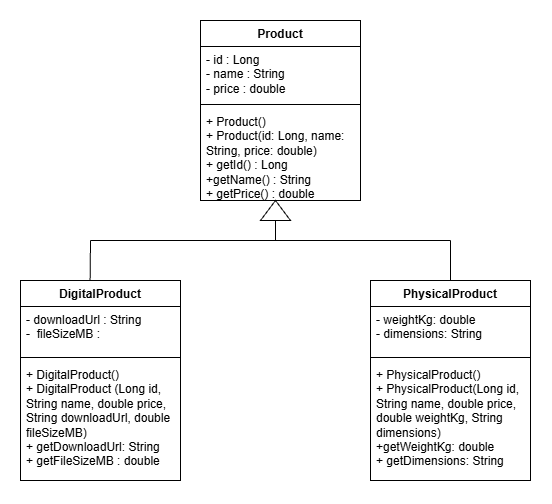

The diagram above was exported from draw.io. Its source (the exported page's mxGraphModel, read from the mxfile embedded in the PNG):
<mxGraphModel dx="1062" dy="633" grid="1" gridSize="10" guides="1" tooltips="1" connect="1" arrows="1" fold="1" page="1" pageScale="1" pageWidth="850" pageHeight="1100" math="0" shadow="0">
  <root>
    <mxCell id="0" />
    <mxCell id="1" parent="0" />
    <mxCell id="llCyJVusfP6M8wUzbD8Q-1" parent="1" style="swimlane;fontStyle=1;align=center;verticalAlign=top;childLayout=stackLayout;horizontal=1;startSize=26;horizontalStack=0;resizeParent=1;resizeParentMax=0;resizeLast=0;collapsible=1;marginBottom=0;whiteSpace=wrap;html=1;" value="DigitalProduct" vertex="1">
      <mxGeometry height="200" width="160" x="130" y="320" as="geometry" />
    </mxCell>
    <mxCell id="llCyJVusfP6M8wUzbD8Q-2" parent="llCyJVusfP6M8wUzbD8Q-1" style="text;strokeColor=none;fillColor=none;align=left;verticalAlign=top;spacingLeft=4;spacingRight=4;overflow=hidden;rotatable=0;points=[[0,0.5],[1,0.5]];portConstraint=eastwest;whiteSpace=wrap;html=1;" value="- downloadUrl : String&lt;div&gt;-&amp;nbsp; fileSizeMB :&amp;nbsp;&lt;/div&gt;" vertex="1">
      <mxGeometry height="47" width="160" y="26" as="geometry" />
    </mxCell>
    <mxCell id="llCyJVusfP6M8wUzbD8Q-3" parent="llCyJVusfP6M8wUzbD8Q-1" style="line;strokeWidth=1;fillColor=none;align=left;verticalAlign=middle;spacingTop=-1;spacingLeft=3;spacingRight=3;rotatable=0;labelPosition=right;points=[];portConstraint=eastwest;strokeColor=inherit;" value="" vertex="1">
      <mxGeometry height="8" width="160" y="73" as="geometry" />
    </mxCell>
    <mxCell id="llCyJVusfP6M8wUzbD8Q-4" parent="llCyJVusfP6M8wUzbD8Q-1" style="text;strokeColor=none;fillColor=none;align=left;verticalAlign=top;spacingLeft=4;spacingRight=4;overflow=hidden;rotatable=0;points=[[0,0.5],[1,0.5]];portConstraint=eastwest;whiteSpace=wrap;html=1;" value="+ DigitalProduct()&lt;div&gt;+ DigitalProduct (Long id, String name, double price, String downloadUrl, double fileSizeMB)&lt;/div&gt;&lt;div&gt;+ getDownloadUrl: String&lt;/div&gt;&lt;div&gt;+ getFileSizeMB : double&lt;/div&gt;&lt;div&gt;&lt;br&gt;&lt;/div&gt;&lt;div&gt;&lt;br&gt;&lt;/div&gt;" vertex="1">
      <mxGeometry height="119" width="160" y="81" as="geometry" />
    </mxCell>
    <mxCell id="llCyJVusfP6M8wUzbD8Q-5" parent="1" style="swimlane;fontStyle=1;align=center;verticalAlign=top;childLayout=stackLayout;horizontal=1;startSize=26;horizontalStack=0;resizeParent=1;resizeParentMax=0;resizeLast=0;collapsible=1;marginBottom=0;whiteSpace=wrap;html=1;" value="PhysicalProduct" vertex="1">
      <mxGeometry height="200" width="160" x="480" y="320" as="geometry" />
    </mxCell>
    <mxCell id="llCyJVusfP6M8wUzbD8Q-6" parent="llCyJVusfP6M8wUzbD8Q-5" style="text;strokeColor=none;fillColor=none;align=left;verticalAlign=top;spacingLeft=4;spacingRight=4;overflow=hidden;rotatable=0;points=[[0,0.5],[1,0.5]];portConstraint=eastwest;whiteSpace=wrap;html=1;" value="- weightKg: double&lt;div&gt;- dimensions: String&lt;/div&gt;" vertex="1">
      <mxGeometry height="47" width="160" y="26" as="geometry" />
    </mxCell>
    <mxCell id="llCyJVusfP6M8wUzbD8Q-7" parent="llCyJVusfP6M8wUzbD8Q-5" style="line;strokeWidth=1;fillColor=none;align=left;verticalAlign=middle;spacingTop=-1;spacingLeft=3;spacingRight=3;rotatable=0;labelPosition=right;points=[];portConstraint=eastwest;strokeColor=inherit;" value="" vertex="1">
      <mxGeometry height="8" width="160" y="73" as="geometry" />
    </mxCell>
    <mxCell id="llCyJVusfP6M8wUzbD8Q-8" parent="llCyJVusfP6M8wUzbD8Q-5" style="text;strokeColor=none;fillColor=none;align=left;verticalAlign=top;spacingLeft=4;spacingRight=4;overflow=hidden;rotatable=0;points=[[0,0.5],[1,0.5]];portConstraint=eastwest;whiteSpace=wrap;html=1;" value="+ PhysicalProduct()&lt;div&gt;+ PhysicalProduct(Long id, String name, double price, double weightKg, String dimensions)&lt;/div&gt;&lt;div&gt;+getWeightKg: double&lt;/div&gt;&lt;div&gt;+ getDimensions: String&amp;nbsp;&lt;/div&gt;" vertex="1">
      <mxGeometry height="119" width="160" y="81" as="geometry" />
    </mxCell>
    <mxCell id="6-TlVwIwNowEPs46-bcg-1" parent="1" style="swimlane;fontStyle=1;align=center;verticalAlign=top;childLayout=stackLayout;horizontal=1;startSize=26;horizontalStack=0;resizeParent=1;resizeParentMax=0;resizeLast=0;collapsible=1;marginBottom=0;whiteSpace=wrap;html=1;" value="Product" vertex="1">
      <mxGeometry height="180" width="160" x="310" y="60" as="geometry" />
    </mxCell>
    <mxCell id="6-TlVwIwNowEPs46-bcg-2" parent="6-TlVwIwNowEPs46-bcg-1" style="text;strokeColor=none;fillColor=none;align=left;verticalAlign=top;spacingLeft=4;spacingRight=4;overflow=hidden;rotatable=0;points=[[0,0.5],[1,0.5]];portConstraint=eastwest;whiteSpace=wrap;html=1;" value="- id : Long&lt;div&gt;- name : String&lt;/div&gt;&lt;div&gt;- price : double&amp;nbsp;&lt;br&gt;&lt;div&gt;&lt;br&gt;&lt;/div&gt;&lt;/div&gt;" vertex="1">
      <mxGeometry height="54" width="160" y="26" as="geometry" />
    </mxCell>
    <mxCell id="6-TlVwIwNowEPs46-bcg-3" parent="6-TlVwIwNowEPs46-bcg-1" style="line;strokeWidth=1;fillColor=none;align=left;verticalAlign=middle;spacingTop=-1;spacingLeft=3;spacingRight=3;rotatable=0;labelPosition=right;points=[];portConstraint=eastwest;strokeColor=inherit;" value="" vertex="1">
      <mxGeometry height="8" width="160" y="80" as="geometry" />
    </mxCell>
    <mxCell id="6-TlVwIwNowEPs46-bcg-4" parent="6-TlVwIwNowEPs46-bcg-1" style="text;strokeColor=none;fillColor=none;align=left;verticalAlign=top;spacingLeft=4;spacingRight=4;overflow=hidden;rotatable=0;points=[[0,0.5],[1,0.5]];portConstraint=eastwest;whiteSpace=wrap;html=1;" value="+ Product()&lt;div&gt;+ Product(id: Long, name: String, price: double)&lt;br&gt;&lt;div&gt;+ getId() : Long&lt;/div&gt;&lt;/div&gt;&lt;div&gt;+getName() : String&lt;/div&gt;&lt;div&gt;+ getPrice() : double&lt;/div&gt;" vertex="1">
      <mxGeometry height="92" width="160" y="88" as="geometry" />
    </mxCell>
    <mxCell id="6-TlVwIwNowEPs46-bcg-5" edge="1" parent="1" style="endArrow=none;html=1;rounded=0;fontSize=12;defaultLabelBackgroundColor=page;startSize=8;endSize=8;curved=1;" target="6-TlVwIwNowEPs46-bcg-6" value="">
      <mxGeometry height="50" relative="1" width="50" as="geometry">
        <mxPoint x="385" y="280" as="sourcePoint" />
        <mxPoint x="390" y="260" as="targetPoint" />
      </mxGeometry>
    </mxCell>
    <mxCell id="6-TlVwIwNowEPs46-bcg-6" parent="1" style="triangle;whiteSpace=wrap;html=1;shapeInside=1;direction=north;" value="" vertex="1">
      <mxGeometry height="20" width="30" x="370" y="240" as="geometry" />
    </mxCell>
    <mxCell id="6-TlVwIwNowEPs46-bcg-7" edge="1" parent="1" style="endArrow=none;html=1;rounded=0;fontSize=12;defaultLabelBackgroundColor=page;startSize=8;endSize=8;curved=1;" value="">
      <mxGeometry height="50" relative="1" width="50" as="geometry">
        <mxPoint x="200" y="280" as="sourcePoint" />
        <mxPoint x="390" y="280" as="targetPoint" />
      </mxGeometry>
    </mxCell>
    <mxCell id="6-TlVwIwNowEPs46-bcg-8" edge="1" parent="1" source="llCyJVusfP6M8wUzbD8Q-1" style="endArrow=none;html=1;rounded=0;fontSize=12;defaultLabelBackgroundColor=page;startSize=8;endSize=8;curved=1;exitX=0.435;exitY=0.001;exitDx=0;exitDy=0;exitPerimeter=0;" value="">
      <mxGeometry height="50" relative="1" width="50" as="geometry">
        <mxPoint x="150" y="330" as="sourcePoint" />
        <mxPoint x="200" y="280" as="targetPoint" />
      </mxGeometry>
    </mxCell>
    <mxCell id="6-TlVwIwNowEPs46-bcg-9" edge="1" parent="1" style="endArrow=none;html=1;rounded=0;fontSize=12;defaultLabelBackgroundColor=page;startSize=8;endSize=8;curved=1;" value="">
      <mxGeometry height="50" relative="1" width="50" as="geometry">
        <mxPoint x="390" y="280" as="sourcePoint" />
        <mxPoint x="560" y="280" as="targetPoint" />
      </mxGeometry>
    </mxCell>
    <mxCell id="6-TlVwIwNowEPs46-bcg-10" edge="1" parent="1" source="llCyJVusfP6M8wUzbD8Q-5" style="endArrow=none;html=1;rounded=0;fontSize=12;defaultLabelBackgroundColor=page;startSize=8;endSize=8;curved=1;exitX=0.5;exitY=0;exitDx=0;exitDy=0;" value="">
      <mxGeometry height="50" relative="1" width="50" as="geometry">
        <mxPoint x="510" y="330" as="sourcePoint" />
        <mxPoint x="560" y="280" as="targetPoint" />
      </mxGeometry>
    </mxCell>
  </root>
</mxGraphModel>